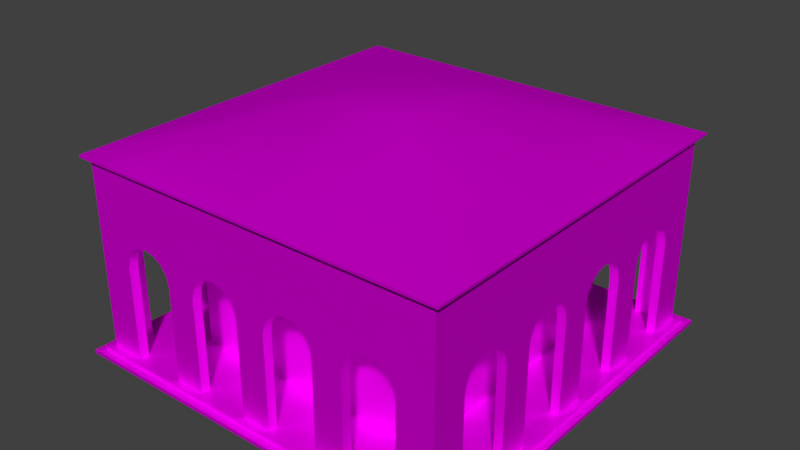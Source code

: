 # Source: Edificio4Arcate.blend  (saved by Blender 2.78.0; exported with 4.5.12 LTS)
import bpy
from mathutils import Matrix  # noqa: F401  (used for matrix-valued properties, if any)

bpy.ops.wm.read_factory_settings(use_empty=True)
scene = bpy.context.scene
scene.name = 'Scene'

# ---- collections
col_collection_1 = bpy.data.collections.new('Collection 1'); scene.collection.children.link(col_collection_1)

# ---- images (referenced by path relative to the original .blend; pixels are not part of the script)
import os
ASSET_DIR = os.environ.get("B2B_ASSET_DIR", "")  # directory of the original .blend (textures are referenced by path, not embedded)
HERE = os.path.dirname(os.path.abspath(__file__))  # packed textures are extracted next to this script under _unpacked/

def load_image(name, relpath, width, height, colorspace="sRGB"):
    """Load a texture the original file referenced (path relative to the .blend, or extracted next to this script)."""
    p = next((c for c in (os.path.join(HERE, relpath), os.path.join(ASSET_DIR, relpath)) if relpath and os.path.exists(c)), "")
    if p:
        img = bpy.data.images.load(p, check_existing=True)
        img.name = name
    else:  # same state as the original file: an image datablock whose file is absent (Cycles renders it pink)
        img = bpy.data.images.new(name, width, height)
        img.source = "FILE"
        img.filepath = "//" + (relpath or name)
    img.colorspace_settings.name = colorspace
    return img
img_edificiocavour_mod_txt_normalmap_png = load_image('EdificioCavour_mod_TXT_NormalMap.png', 'EdificioCavour_mod_TXT_NormalMap.png', 1024, 1024, 'sRGB')
img_edificiocavour_txt_png = load_image('EdificioCavour_TXT.png', 'Textures/EdificioCavour_TXT.png', 1024, 1024, 'sRGB')

# ---- materials (node trees are filled in below, after node groups)
mat_material_edificiocavour = bpy.data.materials.new('Material_EdificioCavour')
mat_material_edificiocavour.alpha_threshold = 0.0
mat_material_edificiocavour.roughness = 0.5

# ---- node groups
ng_auto_smooth = bpy.data.node_groups.new('Auto Smooth', 'GeometryNodeTree')
_s = ng_auto_smooth.interface.new_socket(name='Geometry', in_out='OUTPUT', socket_type='NodeSocketGeometry')
_s = ng_auto_smooth.interface.new_socket(name='Geometry', in_out='INPUT', socket_type='NodeSocketGeometry')
_s = ng_auto_smooth.interface.new_socket(name='Angle', in_out='INPUT', socket_type='NodeSocketFloat')
_s.subtype = 'ANGLE'
_s.min_value = 0.0
_s.max_value = 3.142
ng_auto_smooth.is_modifier = True
_N = ng_auto_smooth.nodes; _L = ng_auto_smooth.links
n0 = _N.new('NodeGroupOutput'); n0.name = 'Group Output'; n0.location = (480, -100)
n1 = _N.new('NodeGroupInput'); n1.name = 'Group Input'; n1.location = (-420, -300)
n2 = _N.new('NodeGroupInput'); n2.name = 'Group Input.001'; n2.location = (-60, -100)
n3 = _N.new('GeometryNodeSetShadeSmooth'); n3.name = 'Set Shade Smooth'; n3.location = (120, -100)
n3.domain = 'EDGE'
n4 = _N.new('GeometryNodeSetShadeSmooth'); n4.name = 'Set Shade Smooth.001'; n4.location = (300, -100)
n5 = _N.new('GeometryNodeInputMeshEdgeAngle'); n5.name = 'Edge Angle'; n5.location = (-420, -220)
n6 = _N.new('GeometryNodeInputEdgeSmooth'); n6.name = 'Is Edge Smooth'; n6.location = (-60, -160)
n7 = _N.new('GeometryNodeInputShadeSmooth'); n7.name = 'Is Face Smooth'; n7.location = (-240, -340)
n8 = _N.new('FunctionNodeBooleanMath'); n8.name = 'Boolean Math'; n8.location = (-60, -220)
n9 = _N.new('FunctionNodeCompare'); n9.name = 'Compare'; n9.location = (-240, -180)
n9.operation = 'LESS_EQUAL'
_L.new(n5.outputs[0], n9.inputs[0])
_L.new(n4.outputs[0], n0.inputs[0])
_L.new(n1.outputs[1], n9.inputs[1])
_L.new(n9.outputs[0], n8.inputs[0])
_L.new(n7.outputs[0], n8.inputs[1])
_L.new(n2.outputs[0], n3.inputs[0])
_L.new(n6.outputs[0], n3.inputs[1])
_L.new(n3.outputs[0], n4.inputs[0])
_L.new(n8.outputs[0], n3.inputs[2])
n0.is_active_output = True

# ---- material node trees
mat_material_edificiocavour.use_nodes = True; mat_material_edificiocavour.node_tree.nodes.clear()
_N = mat_material_edificiocavour.node_tree.nodes; _L = mat_material_edificiocavour.node_tree.links
n0 = _N.new('ShaderNodeBsdfDiffuse'); n0.name = 'Diffuse BSDF'; n0.location = (21, 336)
n1 = _N.new('ShaderNodeOutputMaterial'); n1.name = 'Material Output'; n1.location = (587, 276)
n2 = _N.new('ShaderNodeBsdfAnisotropic'); n2.name = 'Glossy BSDF'; n2.location = (5, 191)
n2.distribution = 'GGX'
n2.inputs[1].default_value = 0.4472
n3 = _N.new('ShaderNodeNormalMap'); n3.name = 'Normal Map'; n3.location = (303, 80)
n3.uv_map = 'UVMap'
n4 = _N.new('ShaderNodeTexImage'); n4.name = 'Image Texture.001'; n4.location = (66, 7)
n4.width = 140
n4.image = img_edificiocavour_mod_txt_normalmap_png
n5 = _N.new('ShaderNodeMixShader'); n5.name = 'Mix Shader'; n5.location = (345, 310)
n6 = _N.new('ShaderNodeTexImage'); n6.name = 'Image Texture'; n6.location = (-288, 299)
n6.width = 140
n6.image = img_edificiocavour_txt_png
n7 = _N.new('ShaderNodeDisplacement'); n7.name = 'Displacement'; n7.location = (0, 0)
n7.inputs[1].default_value = 0.0
n7.inputs[2].default_value = 0.1
_L.new(n6.outputs[0], n0.inputs[0])
_L.new(n0.outputs[0], n5.inputs[2])
_L.new(n5.outputs[0], n1.inputs[0])
_L.new(n6.outputs[0], n2.inputs[0])
_L.new(n4.outputs[0], n3.inputs[1])
_L.new(n2.outputs[0], n5.inputs[1])
_L.new(n3.outputs[0], n7.inputs[0])
_L.new(n7.outputs[0], n1.inputs[2])
n1.is_active_output = True

# ---- world
world_world = bpy.data.worlds.new('World'); scene.world = world_world
world_world.color = (0.05088, 0.05088, 0.05088)
world_world.use_sun_shadow = False
world_world.sun_shadow_jitter_overblur = 0.0
world_world.cycles.sampling_method = 'MANUAL'

# ---- meshes
me_circle = bpy.data.meshes.new('Circle')
me_circle.from_pydata([(2.032, -3.572, 2.307), (2.587, -3.572, 2.416), (1.922, -3.572, 2.143), (0.2893, -3.572, 1.948), (0.3279, -3.572, 2.142), (0.4377, -3.572, 2.306), (0.6021, -3.572, 2.416), (0.796, -3.572, 2.454), (1.883, -3.572, 1.949), (0.2893, -3.572, 0.1432), (2.39, -3.572, 2.456), (0.796, -3.572, 3.727), (2.196, -3.572, 2.417), (1.305, -3.572, 1.949), (1.266, -3.572, 2.143), (1.156, -3.572, 2.307), (0.9918, -3.572, 2.417), (1.883, -3.572, 0.1432), (1.305, -3.572, 0.1432), (2.39, -3.572, 3.727), (2.752, -3.572, 2.307), (2.861, -3.572, 2.142), (2.9, -3.572, 1.948), (3.573, -3.572, 2.307), (3.573, -3.572, 2.142), (3.573, -3.572, 1.948), (2.9, -3.572, 0.1432), (3.573, -3.572, 0.1432), (3.573, -3.572, 3.726), (3.404, -1.155, 2.307), (3.404, -1.265, 2.143), (3.404, -1.304, 1.949), (3.404, -2.195, 2.417), (3.404, -2.389, 2.456), (3.404, -0.2884, 0.1432), (2.032, -3.389, 2.307), (2.587, -3.389, 2.416), (1.922, -3.389, 2.143), (0.2893, -3.389, 1.948), (0.3279, -3.389, 2.142), (0.4377, -3.389, 2.306), (0.6021, -3.389, 2.416), (0.796, -3.389, 2.454), (1.883, -3.389, 1.949), (0.2893, -3.389, 0.1432), (2.39, -3.389, 2.456), (2.196, -3.389, 2.417), (1.305, -3.389, 1.949), (1.266, -3.389, 2.143), (1.156, -3.389, 2.307), (0.9918, -3.389, 2.417), (1.883, -3.389, 0.1432), (1.305, -3.389, 0.1432), (2.752, -3.389, 2.307), (2.861, -3.389, 2.142), (2.9, -3.389, 1.948), (2.9, -3.389, 0.1432), (3.404, -1.882, 1.949), (3.404, -0.7951, 2.454), (3.404, -0.6012, 2.416), (3.404, -3.389, 2.307), (3.404, -3.389, 2.142), (3.404, -3.389, 1.948), (3.404, -3.389, 0.1432), (3.404, -0.4368, 2.306), (3.404, -0.3269, 2.142), (3.404, -0.2884, 1.948), (3.404, -1.921, 2.143), (3.404, -2.586, 2.416), (3.404, -2.031, 2.307), (3.573, -3.572, 2.455), (3.573, -2.899, 0.1432), (3.573, -3.572, 2.416), (3.573, -2.899, 1.948), (3.573, -2.861, 2.142), (3.573, -2.751, 2.307), (3.573, -2.389, 3.727), (3.573, -1.304, 0.1432), (3.573, -1.882, 0.1432), (3.573, -0.9908, 2.417), (3.573, -1.155, 2.307), (3.573, -1.265, 2.143), (3.573, -1.304, 1.949), (3.573, -2.195, 2.417), (3.573, -0.7969, 3.727), (3.573, -2.389, 2.456), (3.573, -0.2884, 0.1432), (3.573, -1.882, 1.949), (3.573, -0.7951, 2.454), (3.573, -0.6012, 2.416), (3.573, -0.4368, 2.306), (3.573, -0.3269, 2.142), (3.573, -0.2884, 1.948), (3.573, -1.921, 2.143), (3.573, -2.586, 2.416), (3.573, -2.031, 2.307), (3.404, -0.9908, 2.417), (3.404, -1.882, 0.1432), (3.404, -1.304, 0.1432), (3.404, -2.751, 2.307), (3.404, -2.861, 2.142), (3.404, -2.899, 1.948), (3.404, -2.899, 0.1432), (3.404, -3.389, 2.416), (3.404, -3.389, 2.456), (0.796, -3.702, 3.783), (2.39, -3.702, 3.783), (3.703, -3.702, 3.783), (3.703, -2.389, 3.783), (3.703, -0.7969, 3.783), (0.796, -3.702, 3.832), (2.39, -3.702, 3.832), (3.703, -3.702, 3.831), (3.703, -2.389, 3.832), (3.703, -0.7969, 3.832), (0.796, -0.7969, 4.615), (2.136, -2.137, 4.252), (0.796, -2.389, 2.454), (2.39, -2.389, 2.456), (2.39, -0.7951, 2.454), (0.796, -2.389, 0.1432), (2.39, -2.389, 0.1432), (2.39, -0.7951, 0.1432), (3.703, -3.702, 0.1432), (3.703, -2.899, 0.1432), (3.703, -1.304, 0.1432), (3.703, -1.882, 0.1432), (3.703, -0.2884, 0.1432), (0.2893, -3.702, 0.1432), (1.883, -3.702, 0.1432), (1.305, -3.702, 0.1432), (2.9, -3.702, 0.1432), (3.703, -3.702, 0.07104), (3.703, -2.899, 0.07104), (3.703, -1.304, 0.07104), (3.703, -1.882, 0.07104), (3.703, -0.2884, 0.07104), (0.2893, -3.702, 0.07104), (1.883, -3.702, 0.07104), (1.305, -3.702, 0.07104), (2.9, -3.702, 0.07104), (3.839, -3.839, 0.07104), (0.2893, -3.839, 0.07104), (1.883, -3.839, 0.07104), (1.305, -3.839, 0.07104), (2.9, -3.839, 0.07104), (3.839, -3.839, 8.106e-05), (3.839, -2.899, 0.07104), (3.839, -1.304, 0.07104), (3.839, -1.882, 0.07104), (3.839, -0.2884, 0.07104), (0.2893, -3.839, 8.106e-05), (1.883, -3.839, 8.106e-05), (1.305, -3.839, 8.106e-05), (2.9, -3.839, 8.106e-05), (3.839, -2.899, 8.106e-05), (3.839, -1.304, 8.106e-05), (3.839, -1.882, 8.106e-05), (3.839, -0.2884, 8.106e-05), (3.573, 0.000911, 1.948), (3.573, 0.000911, 2.142), (3.573, 0.000911, 2.306), (3.573, 0.000911, 2.416), (3.573, 0.000911, 0.1432), (3.573, 2.384e-07, 3.727), (3.573, 0.0009241, 2.455), (3.703, 2.98e-07, 3.783), (3.703, 2.98e-07, 3.832), (0.796, 2.384e-07, 4.615), (3.703, 0.000911, 0.1432), (3.703, 0.000911, 0.07104), (3.839, 0.000911, 0.07104), (3.839, 0.000911, 8.106e-05), (1.472e-05, -3.572, 1.948), (1.472e-05, -3.572, 2.142), (1.478e-05, -3.572, 2.306), (1.472e-05, -3.572, 2.416), (1.472e-05, -3.572, 0.1432), (0.0, -3.572, 3.727), (0.0, -3.572, 2.455), (0.0, -3.702, 3.783), (0.0, -3.702, 3.832), (0.0, -0.7969, 4.615), (1.478e-05, -3.702, 0.1432), (1.478e-05, -3.702, 0.07104), (1.478e-05, -3.839, 0.07104), (1.478e-05, -3.839, 8.106e-05), (0.0, 2.384e-07, 4.615), (1.594, -3.572, 1.949), (1.594, -3.572, 2.143), (1.594, -3.572, 2.307), (1.594, -3.572, 2.417), (1.594, -3.572, 0.1432), (1.593, -3.572, 3.727), (1.593, -3.572, 2.455), (3.573, -1.593, 0.1432), (3.573, -1.593, 2.307), (3.573, -1.593, 1.949), (3.573, -1.593, 2.417), (3.573, -1.593, 2.143), (3.573, -1.593, 3.727), (3.573, -1.592, 2.455), (1.593, -3.702, 3.783), (3.703, -1.593, 3.783), (1.593, -3.702, 3.832), (3.703, -1.593, 3.832), (1.195, -1.195, 4.508), (3.703, -1.593, 0.1432), (1.594, -3.702, 0.1432), (3.703, -1.593, 0.07104), (1.594, -3.702, 0.07104), (1.594, -3.839, 0.07104), (3.839, -1.593, 0.07104), (1.594, -3.839, 8.106e-05), (3.839, -1.593, 8.106e-05), (0.796, -3.572, 2.667), (2.39, -3.572, 2.668), (3.573, -2.389, 2.668), (3.573, -0.7954, 2.667), (3.573, -3.572, 2.667), (3.573, 0.00077, 2.667), (0.0, -3.572, 2.667), (3.573, -1.592, 2.667), (1.593, -3.572, 2.667), (0.796, -3.572, 3.634), (2.39, -3.572, 3.634), (3.573, -2.389, 3.634), (3.573, -0.7966, 3.634), (0.0, -3.572, 3.634), (1.593, -3.572, 3.634), (3.573, -3.572, 3.634), (3.573, 0.0001825, 3.634), (3.573, -1.593, 3.634), (1.472e-05, -3.389, 1.948), (1.472e-05, -3.389, 2.142), (1.472e-05, -3.389, 2.306), (1.472e-05, -3.389, 2.416), (1.472e-05, -3.389, 2.454), (1.472e-05, -3.389, 0.1432), (1.472e-05, -2.389, 2.454), (1.472e-05, -2.389, 0.1432), (3.404, 0.000911, 0.1432), (3.404, 0.000911, 2.454), (3.404, 0.000911, 2.416), (3.404, 0.000911, 2.306), (3.404, 0.000911, 2.142), (3.404, 0.000911, 1.948), (2.39, 0.000911, 2.454), (2.39, 0.000911, 0.1432)], [], [(21, 24, 23, 20), (188, 189, 14, 13), (189, 190, 15, 14), (190, 191, 16, 15), (188, 13, 18, 192), (228, 224, 11, 178), (22, 25, 24, 21), (22, 26, 27, 25), (229, 225, 19, 193), (191, 194, 7, 16), (51, 52, 47, 43), (73, 74, 24, 25), (71, 102, 101, 73), (47, 48, 37, 43), (48, 49, 35, 37), (79, 96, 58, 88), (68, 103, 104, 33), (96, 29, 69, 32), (32, 33, 58, 96), (13, 14, 48, 47), (14, 15, 49, 48), (22, 21, 54, 55), (0, 2, 37, 35), (15, 16, 50, 49), (1, 10, 45, 36), (10, 12, 46, 45), (12, 0, 35, 46), (2, 8, 43, 37), (4, 3, 38, 39), (18, 13, 47, 52), (3, 9, 44, 38), (5, 4, 39, 40), (8, 17, 51, 43), (21, 20, 53, 54), (6, 5, 40, 41), (20, 1, 36, 53), (7, 6, 41, 42), (16, 7, 42, 50), (26, 22, 55, 56), (46, 50, 42, 45), (74, 100, 99, 75), (50, 46, 35, 49), (54, 53, 60, 61), (230, 226, 76, 28), (74, 75, 23, 24), (56, 55, 62, 63), (55, 54, 61, 62), (73, 101, 100, 74), (83, 32, 69, 95), (80, 29, 96, 79), (30, 67, 69, 29), (82, 31, 30, 81), (31, 57, 67, 30), (75, 94, 72, 23), (20, 23, 72, 1), (232, 200, 76, 226), (198, 79, 88, 201), (97, 57, 31, 98), (231, 164, 84, 227), (197, 195, 77, 82), (199, 81, 80, 196), (197, 82, 81, 199), (91, 65, 66, 92), (95, 69, 67, 93), (93, 67, 57, 87), (94, 68, 33, 85), (81, 30, 29, 80), (85, 33, 32, 83), (94, 85, 70, 72), (230, 28, 19, 225), (88, 58, 59, 89), (89, 59, 64, 90), (77, 98, 31, 82), (92, 66, 34, 86), (90, 64, 65, 91), (87, 57, 97, 78), (75, 99, 68, 94), (196, 80, 79, 198), (1, 72, 70, 10), (99, 60, 103, 68), (100, 61, 60, 99), (36, 45, 104, 103), (53, 36, 103, 60), (102, 63, 62, 101), (73, 25, 27, 71), (101, 62, 61, 100), (19, 28, 107, 106), (28, 76, 108, 107), (193, 19, 106, 202), (200, 84, 109, 203), (178, 11, 105, 180), (202, 106, 111, 204), (180, 105, 110, 181), (106, 107, 112, 111), (107, 108, 113, 112), (203, 109, 114, 205), (181, 110, 115, 182), (204, 111, 116, 206), (205, 114, 115, 206), (58, 33, 118, 119), (45, 42, 117, 118), (104, 45, 118, 33), (119, 118, 121, 122), (118, 117, 120, 121), (52, 44, 9, 18), (17, 26, 56, 51), (78, 97, 102, 71), (86, 34, 98, 77), (51, 121, 120, 52), (63, 121, 51, 56), (63, 102, 97, 121), (97, 98, 122, 121), (86, 77, 125, 127), (163, 86, 127, 169), (195, 78, 126, 207), (78, 71, 124, 126), (71, 27, 123, 124), (18, 9, 128, 130), (26, 17, 129, 131), (192, 18, 130, 208), (27, 26, 131, 123), (126, 124, 133, 135), (207, 126, 135, 209), (123, 131, 140, 132), (130, 128, 137, 139), (127, 125, 134, 136), (208, 130, 139, 210), (169, 127, 136, 170), (131, 129, 138, 140), (124, 123, 132, 133), (139, 137, 142, 144), (210, 139, 144, 211), (132, 140, 145, 141), (140, 138, 143, 145), (136, 134, 148, 150), (141, 145, 154, 146), (170, 136, 150, 171), (209, 135, 149, 212), (135, 133, 147, 149), (133, 132, 141, 147), (144, 142, 151, 153), (149, 147, 155, 157), (171, 150, 158, 172), (145, 143, 152, 154), (150, 148, 156, 158), (211, 144, 153, 213), (147, 141, 146, 155), (212, 149, 157, 214), (182, 115, 168, 187), (114, 167, 168, 115), (109, 166, 167, 114), (84, 164, 166, 109), (91, 160, 161, 90), (90, 161, 162, 89), (92, 159, 160, 91), (92, 86, 163, 159), (89, 162, 165, 88), (142, 185, 186, 151), (137, 184, 185, 142), (128, 183, 184, 137), (9, 177, 183, 128), (6, 7, 179, 176), (3, 173, 177, 9), (5, 6, 176, 175), (3, 4, 174, 173), (4, 5, 175, 174), (148, 212, 214, 156), (143, 211, 213, 152), (134, 209, 212, 148), (138, 210, 211, 143), (129, 208, 210, 138), (125, 207, 209, 134), (17, 192, 208, 129), (77, 195, 207, 125), (113, 205, 206, 116), (110, 204, 206, 115), (108, 203, 205, 113), (105, 202, 204, 110), (76, 200, 203, 108), (11, 193, 202, 105), (95, 196, 198, 83), (87, 197, 199, 93), (93, 199, 196, 95), (87, 78, 195, 197), (83, 198, 201, 85), (227, 84, 200, 232), (12, 10, 194, 191), (224, 229, 193, 11), (8, 188, 192, 17), (0, 12, 191, 190), (2, 0, 190, 189), (8, 2, 189, 188), (7, 194, 223, 215), (88, 218, 222, 201), (70, 219, 216, 10), (165, 220, 218, 88), (201, 222, 217, 85), (70, 85, 217, 219), (194, 10, 216, 223), (179, 7, 215, 221), (215, 223, 229, 224), (218, 227, 232, 222), (219, 230, 225, 216), (220, 231, 227, 218), (222, 232, 226, 217), (219, 217, 226, 230), (223, 216, 225, 229), (221, 215, 224, 228), (111, 112, 116), (112, 113, 116), (38, 44, 238, 233), (42, 41, 236, 237), (40, 39, 234, 235), (41, 40, 235, 236), (39, 38, 233, 234), (120, 117, 239, 240), (117, 42, 237, 239), (44, 52, 120), (44, 120, 240, 238), (66, 65, 245, 246), (34, 66, 246, 241), (59, 58, 242, 243), (64, 59, 243, 244), (65, 64, 244, 245), (119, 122, 248, 247), (98, 34, 122), (241, 248, 122, 34), (119, 247, 242, 58)])
me_circle.polygons.foreach_set('use_smooth', [True] * 228)
_uv = me_circle.uv_layers.new(name='UVMap')
_uv.uv.foreach_set('vector', [0.8439, 0.8089, 0.9142, 0.8089, 0.9142, 0.8252, 0.833, 0.8252, 0.7185, 0.7897, 0.7185, 0.8089, 0.6861, 0.8089, 0.6899, 0.7897, 0.7185, 0.8089, 0.7185, 0.8252, 0.6752, 0.8252, 0.6861, 0.8089, 0.7185, 0.8252, 0.7185, 0.836, 0.6589, 0.836, 0.6752, 0.8252, 0.7185, 0.7897, 0.6899, 0.7897, 0.6899, 0.6111, 0.7186, 0.6111, 0.5608, 0.9564, 0.6395, 0.9564, 0.6395, 0.9656, 0.5608, 0.9656, 0.8477, 0.7897, 0.9143, 0.7897, 0.9142, 0.8089, 0.8439, 0.8089, 0.8477, 0.7897, 0.8478, 0.6112, 0.9143, 0.6112, 0.9143, 0.7897, 0.7183, 0.9564, 0.7972, 0.9565, 0.7972, 0.9656, 0.7183, 0.9656, 0.7185, 0.836, 0.7184, 0.8398, 0.6396, 0.8397, 0.6589, 0.836, 0.7139, 0.01287, 0.7465, 0.009037, 0.7613, 0.1184, 0.723, 0.1232, 0.1135, 0.7894, 0.1174, 0.8086, 0.04701, 0.8086, 0.047, 0.7895, 0.469, 0.1244, 0.4782, 0.1156, 0.5735, 0.2149, 0.5628, 0.2222, 0.7613, 0.1184, 0.7671, 0.1312, 0.7204, 0.1363, 0.723, 0.1232, 0.7671, 0.1312, 0.7769, 0.1417, 0.7132, 0.1487, 0.7204, 0.1363, 0.5509, 0.378, 0.5605, 0.3745, 0.5614, 0.387, 0.5529, 0.3882, 0.5834, 0.2622, 0.6124, 0.199, 0.6145, 0.2011, 0.5765, 0.2751, 0.5605, 0.3745, 0.5545, 0.3621, 0.5628, 0.2988, 0.5721, 0.2876, 0.5721, 0.2876, 0.5765, 0.2751, 0.5614, 0.387, 0.5605, 0.3745, 0.7722, 0.1145, 0.777, 0.1246, 0.7671, 0.1312, 0.7613, 0.1184, 0.777, 0.1246, 0.7841, 0.1326, 0.7769, 0.1417, 0.7671, 0.1312, 0.6364, 0.1476, 0.6484, 0.1541, 0.6432, 0.1674, 0.6287, 0.1593, 0.7043, 0.1406, 0.7099, 0.1318, 0.7204, 0.1363, 0.7132, 0.1487, 0.7841, 0.1326, 0.7932, 0.1377, 0.7892, 0.1479, 0.7769, 0.1417, 0.6734, 0.1562, 0.6849, 0.1519, 0.6892, 0.1619, 0.6763, 0.169, 0.6849, 0.1519, 0.6957, 0.1472, 0.7018, 0.1578, 0.6892, 0.1619, 0.6957, 0.1472, 0.7043, 0.1406, 0.7132, 0.1487, 0.7018, 0.1578, 0.7099, 0.1318, 0.7123, 0.1219, 0.723, 0.1232, 0.7204, 0.1363, 0.8309, 0.1386, 0.8382, 0.134, 0.8433, 0.1408, 0.8349, 0.1469, 0.7573, 0.007535, 0.7722, 0.1145, 0.7613, 0.1184, 0.7465, 0.009037, 0.8382, 0.134, 0.8995, 0.07685, 0.9052, 0.08287, 0.8433, 0.1408, 0.8223, 0.1414, 0.8309, 0.1386, 0.8349, 0.1469, 0.8242, 0.1511, 0.7123, 0.1219, 0.7033, 0.0138, 0.7139, 0.01287, 0.723, 0.1232, 0.6484, 0.1541, 0.661, 0.1571, 0.6599, 0.171, 0.6432, 0.1674, 0.813, 0.1418, 0.8223, 0.1414, 0.8242, 0.1511, 0.8122, 0.152, 0.661, 0.1571, 0.6734, 0.1562, 0.6763, 0.169, 0.6599, 0.171, 0.8032, 0.1401, 0.813, 0.1418, 0.8122, 0.152, 0.8016, 0.1491, 0.7932, 0.1377, 0.8032, 0.1401, 0.8016, 0.1491, 0.7892, 0.1479, 0.5374, 0.05512, 0.6364, 0.1476, 0.6287, 0.1593, 0.5281, 0.06514, 0.7018, 0.1578, 0.7892, 0.1479, 0.8016, 0.1491, 0.6892, 0.1619, 0.5695, 0.2342, 0.5817, 0.2292, 0.5854, 0.2458, 0.5726, 0.2469, 0.7892, 0.1479, 0.7018, 0.1578, 0.7132, 0.1487, 0.7769, 0.1417, 0.6432, 0.1674, 0.6599, 0.171, 0.6066, 0.1933, 0.5979, 0.1847, 0.04713, 0.9562, 0.1641, 0.9561, 0.1642, 0.9653, 0.04714, 0.9653, 0.1174, 0.8086, 0.1283, 0.8248, 0.04703, 0.8249, 0.04701, 0.8086, 0.5281, 0.06514, 0.6287, 0.1593, 0.5873, 0.1742, 0.4898, 0.0777, 0.6287, 0.1593, 0.6432, 0.1674, 0.5979, 0.1847, 0.5873, 0.1742, 0.5628, 0.2222, 0.5735, 0.2149, 0.5817, 0.2292, 0.5695, 0.2342, 0.5624, 0.2818, 0.5721, 0.2876, 0.5628, 0.2988, 0.5555, 0.2904, 0.5459, 0.3686, 0.5545, 0.3621, 0.5605, 0.3745, 0.5509, 0.378, 0.5443, 0.3521, 0.5503, 0.3057, 0.5628, 0.2988, 0.5545, 0.3621, 0.5279, 0.3562, 0.5316, 0.3461, 0.5443, 0.3521, 0.538, 0.3612, 0.5316, 0.3461, 0.5372, 0.3079, 0.5503, 0.3057, 0.5443, 0.3521, 0.1283, 0.8248, 0.1445, 0.8357, 0.04703, 0.8358, 0.04703, 0.8249, 0.833, 0.8252, 0.9142, 0.8252, 0.9142, 0.8361, 0.8167, 0.836, 0.2429, 0.9561, 0.2429, 0.9652, 0.1642, 0.9653, 0.1641, 0.9561, 0.2428, 0.8357, 0.3023, 0.8356, 0.3217, 0.8393, 0.2429, 0.8394, 0.4266, 0.2962, 0.5372, 0.3079, 0.5316, 0.3461, 0.422, 0.329, 0.4005, 0.9559, 0.4005, 0.9651, 0.3216, 0.9652, 0.3217, 0.956, 0.2428, 0.7894, 0.2426, 0.6107, 0.2712, 0.6107, 0.2714, 0.7893, 0.2428, 0.8085, 0.2752, 0.8085, 0.2861, 0.8248, 0.2428, 0.8248, 0.2428, 0.7894, 0.2714, 0.7893, 0.2752, 0.8085, 0.2428, 0.8085, 0.5502, 0.4161, 0.5577, 0.4203, 0.5511, 0.4284, 0.5451, 0.4233, 0.5555, 0.2904, 0.5628, 0.2988, 0.5503, 0.3057, 0.5465, 0.2959, 0.5465, 0.2959, 0.5503, 0.3057, 0.5372, 0.3079, 0.5363, 0.298, 0.5717, 0.2594, 0.5834, 0.2622, 0.5765, 0.2751, 0.5672, 0.271, 0.538, 0.3612, 0.5443, 0.3521, 0.5545, 0.3621, 0.5459, 0.3686, 0.5672, 0.271, 0.5765, 0.2751, 0.5721, 0.2876, 0.5624, 0.2818, 0.1445, 0.8357, 0.1641, 0.8395, 0.04704, 0.8396, 0.04703, 0.8358, 0.9142, 0.9565, 0.9142, 0.9656, 0.7972, 0.9656, 0.7972, 0.9565, 0.5529, 0.3882, 0.5614, 0.387, 0.5639, 0.3978, 0.5544, 0.3982, 0.5544, 0.3982, 0.5639, 0.3978, 0.5625, 0.4098, 0.5536, 0.4076, 0.4204, 0.339, 0.422, 0.329, 0.5316, 0.3461, 0.5279, 0.3562, 0.5451, 0.4233, 0.5511, 0.4284, 0.4901, 0.4872, 0.4848, 0.4817, 0.5536, 0.4076, 0.5625, 0.4098, 0.5577, 0.4203, 0.5502, 0.4161, 0.5363, 0.298, 0.5372, 0.3079, 0.4266, 0.2962, 0.4277, 0.2864, 0.5726, 0.2469, 0.5854, 0.2458, 0.5834, 0.2622, 0.5717, 0.2594, 0.2428, 0.8248, 0.2861, 0.8248, 0.3023, 0.8356, 0.2428, 0.8357, 0.8167, 0.836, 0.9142, 0.8361, 0.9142, 0.8399, 0.7972, 0.8399, 0.5854, 0.2458, 0.6066, 0.1933, 0.6124, 0.199, 0.5834, 0.2622, 0.5817, 0.2292, 0.5979, 0.1847, 0.6066, 0.1933, 0.5854, 0.2458, 0.6763, 0.169, 0.6892, 0.1619, 0.6145, 0.2011, 0.6124, 0.199, 0.6599, 0.171, 0.6763, 0.169, 0.6124, 0.199, 0.6066, 0.1933, 0.4782, 0.1156, 0.4898, 0.0777, 0.5873, 0.1742, 0.5735, 0.2149, 0.1135, 0.7894, 0.047, 0.7895, 0.04685, 0.6109, 0.1134, 0.6108, 0.5735, 0.2149, 0.5873, 0.1742, 0.5979, 0.1847, 0.5817, 0.2292, 0.7972, 0.9656, 0.9142, 0.9656, 0.9271, 0.9797, 0.7972, 0.9797, 0.04714, 0.9653, 0.1642, 0.9653, 0.1642, 0.9794, 0.03424, 0.9794, 0.7183, 0.9656, 0.7972, 0.9656, 0.7972, 0.9797, 0.7183, 0.9797, 0.2429, 0.9652, 0.3216, 0.9652, 0.3216, 0.9792, 0.2429, 0.9793, 0.5608, 0.9656, 0.6395, 0.9656, 0.6395, 0.9796, 0.5608, 0.9796, 0.8223, 0.2239, 0.8836, 0.2301, 0.8829, 0.2338, 0.822, 0.2277, 0.699, 0.2189, 0.7607, 0.221, 0.7605, 0.2248, 0.6989, 0.2227, 0.8836, 0.2301, 0.9578, 0.2534, 0.9556, 0.2557, 0.8829, 0.2338, 0.9578, 0.2534, 0.9811, 0.3276, 0.9774, 0.3283, 0.9556, 0.2557, 0.9872, 0.3889, 0.99, 0.4507, 0.9863, 0.4508, 0.9835, 0.3892, 0.6989, 0.2227, 0.7605, 0.2248, 0.7538, 0.457, 0.6922, 0.4562, 0.822, 0.2277, 0.8829, 0.2338, 0.858, 0.353, 0.7853, 0.4256, 0.9835, 0.3892, 0.9863, 0.4508, 0.7538, 0.457, 0.7853, 0.4256, 0.382, 0.1079, 0.408, 0.1941, 0.3477, 0.2343, 0.3211, 0.1209, 0.4074, 0.277, 0.3854, 0.3534, 0.3323, 0.3469, 0.3477, 0.2343, 0.4492, 0.2353, 0.4074, 0.277, 0.3477, 0.2343, 0.408, 0.1941, 0.3211, 0.1209, 0.3477, 0.2343, 0.1481, 0.2459, 0.1727, 0.1193, 0.3477, 0.2343, 0.3323, 0.3469, 0.1898, 0.3648, 0.1481, 0.2459, 0.1184, 0.3595, 0.1457, 0.4137, 0.1362, 0.4186, 0.1086, 0.365, 0.0903, 0.3347, 0.05231, 0.2866, 0.06088, 0.2789, 0.0998, 0.3283, 0.07524, 0.1664, 0.08569, 0.1709, 0.05516, 0.2311, 0.04565, 0.2256, 0.1087, 0.07118, 0.1186, 0.07442, 0.09925, 0.1351, 0.08903, 0.1315, 0.0998, 0.3283, 0.1481, 0.2459, 0.1898, 0.3648, 0.1184, 0.3595, 0.03906, 0.2567, 0.1481, 0.2459, 0.0998, 0.3283, 0.06088, 0.2789, 0.03906, 0.2567, 0.05516, 0.2311, 0.08569, 0.1709, 0.1481, 0.2459, 0.08569, 0.1709, 0.09925, 0.1351, 0.1727, 0.1193, 0.1481, 0.2459, 0.1087, 0.07118, 0.08903, 0.1315, 0.0812, 0.1287, 0.1011, 0.06865, 0.1144, 0.05422, 0.1087, 0.07118, 0.1011, 0.06865, 0.1067, 0.05168, 0.0823, 0.1489, 0.07524, 0.1664, 0.06743, 0.1629, 0.07457, 0.1458, 0.07524, 0.1664, 0.04565, 0.2256, 0.03844, 0.2218, 0.06743, 0.1629, 0.04565, 0.2256, 0.02694, 0.2582, 0.01913, 0.259, 0.03844, 0.2218, 0.1086, 0.365, 0.1362, 0.4186, 0.1294, 0.4221, 0.1017, 0.3688, 0.05231, 0.2866, 0.0903, 0.3347, 0.08364, 0.3392, 0.04628, 0.2919, 0.09961, 0.3499, 0.1086, 0.365, 0.1017, 0.3688, 0.09295, 0.354, 0.02694, 0.2582, 0.05231, 0.2866, 0.04628, 0.2919, 0.01913, 0.259, 0.06743, 0.1629, 0.03844, 0.2218, 0.03401, 0.2195, 0.0632, 0.161, 0.07457, 0.1458, 0.06743, 0.1629, 0.0632, 0.161, 0.07033, 0.1441, 0.01913, 0.259, 0.04628, 0.2919, 0.04335, 0.2943, 0.01471, 0.2596, 0.1017, 0.3688, 0.1294, 0.4221, 0.1257, 0.4241, 0.09796, 0.3709, 0.1011, 0.06865, 0.0812, 0.1287, 0.07693, 0.1271, 0.09685, 0.06725, 0.09295, 0.354, 0.1017, 0.3688, 0.09796, 0.3709, 0.08929, 0.3562, 0.1067, 0.05168, 0.1011, 0.06865, 0.09685, 0.06725, 0.1025, 0.05028, 0.04628, 0.2919, 0.08364, 0.3392, 0.08008, 0.3416, 0.04335, 0.2943, 0.03844, 0.2218, 0.01913, 0.259, 0.01471, 0.2596, 0.03401, 0.2195, 0.09796, 0.3709, 0.1257, 0.4241, 0.1186, 0.4278, 0.09095, 0.3749, 0.08929, 0.3562, 0.09796, 0.3709, 0.09095, 0.3749, 0.08249, 0.3603, 0.01471, 0.2596, 0.04335, 0.2943, 0.03773, 0.2989, 0.006294, 0.2606, 0.04335, 0.2943, 0.08008, 0.3416, 0.07343, 0.3462, 0.03773, 0.2989, 0.09685, 0.06725, 0.07693, 0.1271, 0.06894, 0.1242, 0.08886, 0.06459, 0.006294, 0.2606, 0.03773, 0.2989, 0.03458, 0.3014, 0.001944, 0.2612, 0.1025, 0.05028, 0.09685, 0.06725, 0.08886, 0.06459, 0.0945, 0.04763, 0.07033, 0.1441, 0.0632, 0.161, 0.05528, 0.1575, 0.06243, 0.1409, 0.0632, 0.161, 0.03401, 0.2195, 0.02732, 0.2163, 0.05528, 0.1575, 0.03401, 0.2195, 0.01471, 0.2596, 0.006294, 0.2606, 0.02732, 0.2163, 0.09095, 0.3749, 0.1186, 0.4278, 0.1149, 0.4297, 0.08733, 0.3769, 0.05528, 0.1575, 0.02732, 0.2163, 0.02295, 0.2142, 0.05121, 0.1556, 0.0945, 0.04763, 0.08886, 0.06459, 0.0847, 0.0632, 0.09034, 0.04625, 0.03773, 0.2989, 0.07343, 0.3462, 0.07005, 0.3485, 0.03458, 0.3014, 0.08886, 0.06459, 0.06894, 0.1242, 0.06483, 0.1227, 0.0847, 0.0632, 0.08249, 0.3603, 0.09095, 0.3749, 0.08733, 0.3769, 0.07899, 0.3625, 0.02732, 0.2163, 0.006294, 0.2606, 0.001944, 0.2612, 0.02295, 0.2142, 0.06243, 0.1409, 0.05528, 0.1575, 0.05121, 0.1556, 0.05836, 0.1392, 0.6922, 0.4562, 0.7538, 0.457, 0.7543, 0.5186, 0.6919, 0.5186, 0.9863, 0.4508, 0.9882, 0.5128, 0.7543, 0.5186, 0.7538, 0.457, 0.99, 0.4507, 0.992, 0.5127, 0.9882, 0.5128, 0.9863, 0.4508, 0.3216, 0.9652, 0.4005, 0.9651, 0.4005, 0.9792, 0.3216, 0.9792, 0.368, 0.8083, 0.4004, 0.8083, 0.4004, 0.8246, 0.3571, 0.8246, 0.3571, 0.8246, 0.4004, 0.8246, 0.4005, 0.8354, 0.3409, 0.8355, 0.3718, 0.7891, 0.4004, 0.7891, 0.4004, 0.8083, 0.368, 0.8083, 0.3718, 0.7891, 0.3717, 0.6106, 0.4003, 0.6106, 0.4004, 0.7891, 0.3409, 0.8355, 0.4005, 0.8354, 0.4005, 0.8393, 0.3217, 0.8393, 0.1186, 0.4278, 0.1264, 0.4428, 0.1227, 0.4448, 0.1149, 0.4297, 0.1257, 0.4241, 0.1335, 0.4391, 0.1264, 0.4428, 0.1186, 0.4278, 0.1294, 0.4221, 0.1373, 0.4372, 0.1335, 0.4391, 0.1257, 0.4241, 0.1362, 0.4186, 0.1441, 0.4337, 0.1373, 0.4372, 0.1294, 0.4221, 0.6204, 0.8359, 0.6396, 0.8397, 0.5608, 0.8397, 0.5608, 0.8359, 0.5894, 0.7896, 0.5608, 0.7896, 0.5609, 0.6111, 0.5895, 0.6111, 0.6041, 0.825, 0.6204, 0.8359, 0.5608, 0.8359, 0.5608, 0.825, 0.5894, 0.7896, 0.5933, 0.8088, 0.5608, 0.8087, 0.5608, 0.7896, 0.5933, 0.8088, 0.6041, 0.825, 0.5608, 0.825, 0.5608, 0.8087, 0.06894, 0.1242, 0.06243, 0.1409, 0.05836, 0.1392, 0.06483, 0.1227, 0.07343, 0.3462, 0.08249, 0.3603, 0.07899, 0.3625, 0.07005, 0.3485, 0.07693, 0.1271, 0.07033, 0.1441, 0.06243, 0.1409, 0.06894, 0.1242, 0.08008, 0.3416, 0.08929, 0.3562, 0.08249, 0.3603, 0.07343, 0.3462, 0.08364, 0.3392, 0.09295, 0.354, 0.08929, 0.3562, 0.08008, 0.3416, 0.0812, 0.1287, 0.07457, 0.1458, 0.07033, 0.1441, 0.07693, 0.1271, 0.0903, 0.3347, 0.09961, 0.3499, 0.09295, 0.354, 0.08364, 0.3392, 0.08903, 0.1315, 0.0823, 0.1489, 0.07457, 0.1458, 0.0812, 0.1287, 0.9774, 0.3283, 0.9835, 0.3892, 0.7853, 0.4256, 0.858, 0.353, 0.7605, 0.2248, 0.822, 0.2277, 0.7853, 0.4256, 0.7538, 0.457, 0.9811, 0.3276, 0.9872, 0.3889, 0.9835, 0.3892, 0.9774, 0.3283, 0.7607, 0.221, 0.8223, 0.2239, 0.822, 0.2277, 0.7605, 0.2248, 0.1642, 0.9653, 0.2429, 0.9652, 0.2429, 0.9793, 0.1642, 0.9794, 0.6395, 0.9656, 0.7183, 0.9656, 0.7183, 0.9797, 0.6395, 0.9796, 0.1995, 0.8248, 0.2428, 0.8248, 0.2428, 0.8357, 0.1832, 0.8357, 0.2141, 0.7894, 0.2428, 0.7894, 0.2428, 0.8085, 0.2103, 0.8086, 0.2103, 0.8086, 0.2428, 0.8085, 0.2428, 0.8248, 0.1995, 0.8248, 0.2141, 0.7894, 0.214, 0.6108, 0.2426, 0.6107, 0.2428, 0.7894, 0.1832, 0.8357, 0.2428, 0.8357, 0.2429, 0.8394, 0.1641, 0.8395, 0.3217, 0.956, 0.3216, 0.9652, 0.2429, 0.9652, 0.2429, 0.9561, 0.778, 0.8361, 0.7972, 0.8399, 0.7184, 0.8398, 0.7185, 0.836, 0.6395, 0.9564, 0.7183, 0.9564, 0.7183, 0.9656, 0.6395, 0.9656, 0.7471, 0.7897, 0.7185, 0.7897, 0.7186, 0.6111, 0.7472, 0.6111, 0.7618, 0.8252, 0.778, 0.8361, 0.7185, 0.836, 0.7185, 0.8252, 0.7509, 0.8089, 0.7618, 0.8252, 0.7185, 0.8252, 0.7185, 0.8089, 0.7471, 0.7897, 0.7509, 0.8089, 0.7185, 0.8089, 0.7185, 0.7897, 0.6396, 0.8397, 0.7184, 0.8398, 0.7184, 0.8608, 0.6395, 0.8607, 0.3217, 0.8393, 0.3217, 0.8603, 0.2429, 0.8604, 0.2429, 0.8394, 0.9142, 0.8399, 0.9142, 0.8609, 0.7972, 0.8609, 0.7972, 0.8399, 0.4005, 0.8393, 0.4005, 0.8603, 0.3217, 0.8603, 0.3217, 0.8393, 0.2429, 0.8394, 0.2429, 0.8604, 0.1641, 0.8605, 0.1641, 0.8395, 0.04704, 0.8396, 0.1641, 0.8395, 0.1641, 0.8605, 0.04705, 0.8606, 0.7184, 0.8398, 0.7972, 0.8399, 0.7972, 0.8609, 0.7184, 0.8608, 0.5608, 0.8397, 0.6396, 0.8397, 0.6395, 0.8607, 0.5608, 0.8607, 0.6395, 0.8607, 0.7184, 0.8608, 0.7183, 0.9564, 0.6395, 0.9564, 0.3217, 0.8603, 0.3217, 0.956, 0.2429, 0.9561, 0.2429, 0.8604, 0.9142, 0.8609, 0.9142, 0.9565, 0.7972, 0.9565, 0.7972, 0.8609, 0.4005, 0.8603, 0.4005, 0.9559, 0.3217, 0.956, 0.3217, 0.8603, 0.2429, 0.8604, 0.2429, 0.9561, 0.1641, 0.9561, 0.1641, 0.8605, 0.04705, 0.8606, 0.1641, 0.8605, 0.1641, 0.9561, 0.04713, 0.9562, 0.7184, 0.8608, 0.7972, 0.8609, 0.7972, 0.9565, 0.7183, 0.9564, 0.5608, 0.8607, 0.6395, 0.8607, 0.6395, 0.9564, 0.5608, 0.9564, 0.8829, 0.2338, 0.9556, 0.2557, 0.858, 0.353, 0.9556, 0.2557, 0.9774, 0.3283, 0.858, 0.353, 0.8433, 0.1408, 0.9052, 0.08287, 0.9143, 0.09258, 0.8538, 0.1498, 0.8016, 0.1491, 0.8122, 0.152, 0.8418, 0.1674, 0.8409, 0.1692, 0.8242, 0.1511, 0.8349, 0.1469, 0.8483, 0.1566, 0.8443, 0.1628, 0.8122, 0.152, 0.8242, 0.1511, 0.8443, 0.1628, 0.8418, 0.1674, 0.8349, 0.1469, 0.8433, 0.1408, 0.8538, 0.1498, 0.8483, 0.1566, 0.1898, 0.3648, 0.3323, 0.3469, 0.3322, 0.3922, 0.2022, 0.4101, 0.3323, 0.3469, 0.3854, 0.3534, 0.3836, 0.3944, 0.3322, 0.3922, 0.1457, 0.4137, 0.1184, 0.3595, 0.1898, 0.3648, 0.1457, 0.4137, 0.1898, 0.3648, 0.2022, 0.4101, 0.151, 0.4285, 0.5511, 0.4284, 0.5577, 0.4203, 0.5668, 0.4343, 0.5596, 0.4395, 0.4901, 0.4872, 0.5511, 0.4284, 0.5596, 0.4395, 0.499, 0.4967, 0.5639, 0.3978, 0.5614, 0.387, 0.5798, 0.4274, 0.578, 0.4283, 0.5625, 0.4098, 0.5639, 0.3978, 0.578, 0.4283, 0.5733, 0.4306, 0.5577, 0.4203, 0.5625, 0.4098, 0.5733, 0.4306, 0.5668, 0.4343, 0.3211, 0.1209, 0.1727, 0.1193, 0.1793, 0.06986, 0.3159, 0.07252, 0.09925, 0.1351, 0.1186, 0.07442, 0.1727, 0.1193, 0.122, 0.05807, 0.1793, 0.06986, 0.1727, 0.1193, 0.1186, 0.07442, 0.3211, 0.1209, 0.3159, 0.07252, 0.374, 0.06233, 0.382, 0.1079])
me_circle.materials.append(mat_material_edificiocavour)
me_circle.use_remesh_preserve_volume = False
me_circle.use_remesh_preserve_attributes = False
me_circle.use_mirror_vertex_groups = False
me_circle.update()

# ---- objects
ob_edificio4arcate = bpy.data.objects.new('Edificio4Arcate', me_circle)

# ---- transforms, parenting, visibility, modifiers, constraints
ob_edificio4arcate.location = (0.0, 0.0, 0.0)
ob_edificio4arcate.scale = (1.0, 1.0, 1.0)
ob_edificio4arcate.lineart.crease_threshold = 0.0
_m = ob_edificio4arcate.modifiers.new('Mirror', 'MIRROR')
_m.use_axis = (True, True, False)
_m = ob_edificio4arcate.modifiers.new('Auto Smooth', 'NODES')
_m.node_group = ng_auto_smooth
_gi = [s.identifier for s in ng_auto_smooth.interface.items_tree if s.item_type == 'SOCKET' and s.in_out == 'INPUT']
_m[_gi[1]] = 1.047  # Angle

# ---- collection membership
col_collection_1.objects.link(ob_edificio4arcate)

# ---- scene / render settings (as saved in the file)
scene.frame_start = 1; scene.frame_end = 250; scene.frame_set(1)
scene.render.engine = 'CYCLES'
scene.render.resolution_percentage = 50
scene.render.dither_intensity = 0.0
scene.cycles.use_denoising = False
scene.cycles.samples = 128
scene.cycles.sampling_pattern = 'TABULATED_SOBOL'
scene.cycles.light_sampling_threshold = 0.0
scene.cycles.use_adaptive_sampling = False
scene.cycles.use_light_tree = False
scene.cycles.blur_glossy = 0.0
scene.cycles.sample_clamp_indirect = 0.0
scene.view_settings.view_transform = 'Standard'
bpy.context.view_layer.update()

# ---- added for rendering (the .blend has no active camera and no usable light): camera, sun
cam_auto = bpy.data.cameras.new('AutoCamera')
cam_auto.lens = 50.0
cam_auto.sensor_width = 36.0
cam_auto.clip_end = 1000.0
ob_auto_camera = bpy.data.objects.new('AutoCamera', cam_auto)
scene.collection.objects.link(ob_auto_camera)
ob_auto_camera.location = (10.9162, -13.0994, 11.0405)
ob_auto_camera.rotation_euler = (1.09748, -7.21219e-08, 0.694738)
scene.camera = ob_auto_camera
light_auto_sun = bpy.data.lights.new('AutoSun', 'SUN')
light_auto_sun.energy = 3.0
light_auto_sun.angle = 0.0523599
ob_auto_sun = bpy.data.objects.new('AutoSun', light_auto_sun)
scene.collection.objects.link(ob_auto_sun)
ob_auto_sun.rotation_euler = (0.872665, 0.174533, 0.523599)
bpy.context.view_layer.update()
